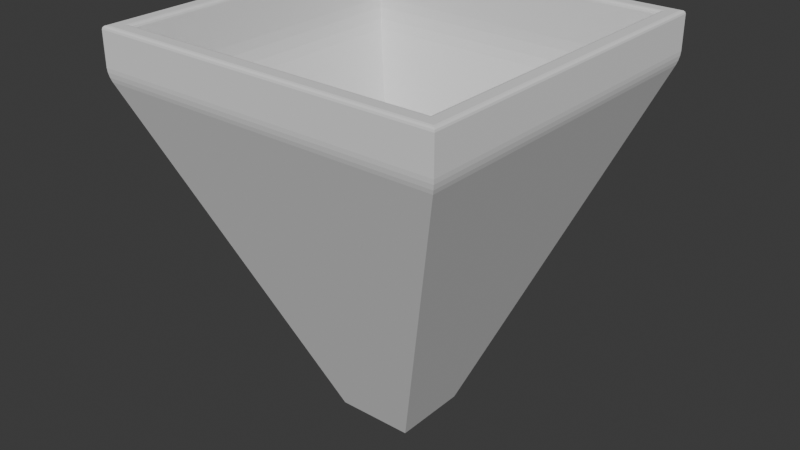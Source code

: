 # Source: 28.blend  (saved by Blender 4.5.90; exported with 4.5.12 LTS)
import bpy
from mathutils import Matrix  # noqa: F401  (used for matrix-valued properties, if any)

bpy.ops.wm.read_factory_settings(use_empty=True)
scene = bpy.context.scene
scene.name = 'Scene'

# ---- collections
col_collection = bpy.data.collections.new('Collection'); scene.collection.children.link(col_collection)
col_boolean_cutters = bpy.data.collections.new('boolean_cutters'); scene.collection.children.link(col_boolean_cutters)
col_boolean_cutters.hide_render = True

# ---- world
world_world = bpy.data.worlds.new('World'); scene.world = world_world
world_world.use_nodes = True; world_world.node_tree.nodes.clear()
_N = world_world.node_tree.nodes; _L = world_world.node_tree.links
n0 = _N.new('ShaderNodeOutputWorld'); n0.name = 'World Output'; n0.location = (200, 100)
n1 = _N.new('ShaderNodeBackground'); n1.name = 'Background'; n1.location = (-200, 100)
n1.inputs[0].default_value = (0.05088, 0.05088, 0.05088, 1.0)
_L.new(n1.outputs[0], n0.inputs[0])
n0.is_active_output = True
world_world.color = (0.05088, 0.05088, 0.05088)
world_world.sun_shadow_jitter_overblur = 0.0

# ---- meshes
me_cube_001 = bpy.data.meshes.new('Cube.001')
me_cube_001.from_pydata([(-0.2003, -0.2003, -0.9012), (-0.2003, 0.2003, -0.9012), (0.2003, -0.2003, -0.9012), (0.2003, 0.2003, -0.9012), (-0.9012, -0.9012, 1.124), (-0.9012, 0.9012, 1.124), (0.9012, 0.9012, 1.124), (0.9012, -0.9012, 1.124), (-0.2223, -0.2223, -1.0), (-0.2223, 0.2223, -1.0), (0.2223, -0.2223, -1.0), (0.2223, 0.2223, -1.0), (-0.2003, -0.2003, -1.0), (-0.2003, 0.2003, -1.0), (0.2003, 0.2003, -1.0), (0.2003, -0.2003, -1.0), (-0.9861, -0.9861, 0.9642), (-1.0, -1.0, 1.038), (-0.993, -0.993, 0.9873), (-0.9981, -0.9981, 1.014), (-1.0, 1.0, 1.038), (-0.9861, 0.9861, 0.9642), (-0.9981, 0.9981, 1.014), (-0.993, 0.993, 0.9873), (1.0, -1.0, 1.038), (0.9861, -0.9861, 0.9642), (0.9981, -0.9981, 1.014), (0.993, -0.993, 0.9873), (1.0, 1.0, 1.038), (0.9861, 0.9861, 0.9642), (0.9981, 0.9981, 1.014), (0.993, 0.993, 0.9873), (-1.0, -1.0, 1.228), (-0.9802, -0.9802, 1.248), (-0.9973, -0.9973, 1.238), (-0.9901, -0.9901, 1.245), (-0.9802, 0.9802, 1.248), (-1.0, 1.0, 1.228), (-0.9901, 0.9901, 1.245), (-0.9973, 0.9973, 1.238), (0.9802, 0.9802, 1.248), (1.0, 1.0, 1.228), (0.9901, 0.9901, 1.245), (0.9973, 0.9973, 1.238), (0.9802, -0.9802, 1.248), (1.0, -1.0, 1.228), (0.9901, -0.9901, 1.245), (0.9973, -0.9973, 1.238), (0.9211, 0.9211, 1.248), (0.9012, 0.9012, 1.228), (0.9111, 0.9111, 1.245), (0.9039, 0.9039, 1.238), (0.9211, -0.9211, 1.248), (0.9012, -0.9012, 1.228), (0.9111, -0.9111, 1.245), (0.9039, -0.9039, 1.238), (-0.9211, 0.9211, 1.248), (-0.9012, 0.9012, 1.228), (-0.9111, 0.9111, 1.245), (-0.9039, 0.9039, 1.238), (-0.9211, -0.9211, 1.248), (-0.9012, -0.9012, 1.228), (-0.9111, -0.9111, 1.245), (-0.9039, -0.9039, 1.238), (-0.9012, -0.9012, 0.9935), (-0.8678, -0.8678, 0.8153), (-0.8968, -0.8968, 0.9358), (-0.8845, -0.8845, 0.8706), (-0.8678, 0.8678, 0.8153), (-0.9012, 0.9012, 0.9935), (-0.8845, 0.8845, 0.8706), (-0.8968, 0.8968, 0.9358), (0.8678, -0.8678, 0.8153), (0.9012, -0.9012, 0.9935), (0.8845, -0.8845, 0.8706), (0.8968, -0.8968, 0.9358), (0.8678, 0.8678, 0.8153), (0.9012, 0.9012, 0.9935), (0.8845, 0.8845, 0.8706), (0.8968, 0.8968, 0.9358)], [], [(3, 14, 15, 2), (2, 15, 12, 0), (1, 13, 14, 3), (0, 12, 13, 1), (9, 11, 10, 15, 14, 13), (13, 12, 15, 10, 8, 9), (17, 20, 22, 19), (19, 22, 23, 18), (18, 23, 21, 16), (20, 28, 30, 22), (22, 30, 31, 23), (23, 31, 29, 21), (28, 24, 26, 30), (30, 26, 27, 31), (31, 27, 25, 29), (24, 17, 19, 26), (26, 19, 18, 27), (27, 18, 16, 25), (10, 25, 16, 8), (8, 16, 21, 9), (9, 21, 29, 11), (11, 29, 25, 10), (33, 36, 38, 35), (35, 38, 39, 34), (34, 39, 37, 32), (36, 40, 42, 38), (38, 42, 43, 39), (39, 43, 41, 37), (40, 44, 46, 42), (42, 46, 47, 43), (43, 47, 45, 41), (44, 33, 35, 46), (46, 35, 34, 47), (47, 34, 32, 45), (49, 53, 55, 51), (51, 55, 54, 50), (50, 54, 52, 48), (61, 57, 59, 63), (63, 59, 58, 62), (62, 58, 56, 60), (53, 61, 63, 55), (55, 63, 62, 54), (54, 62, 60, 52), (57, 49, 51, 59), (59, 51, 50, 58), (58, 50, 48, 56), (20, 17, 32, 37), (40, 48, 52, 60, 33, 44), (33, 60, 56, 48, 40, 36), (17, 24, 45, 32), (28, 20, 37, 41), (24, 28, 41, 45), (6, 49, 57, 5), (7, 53, 49, 6), (4, 61, 53, 7), (5, 57, 61, 4), (65, 68, 70, 67), (67, 70, 71, 66), (66, 71, 69, 64), (68, 76, 78, 70), (70, 78, 79, 71), (71, 79, 77, 69), (76, 72, 74, 78), (78, 74, 75, 79), (79, 75, 73, 77), (72, 65, 67, 74), (74, 67, 66, 75), (75, 66, 64, 73), (2, 0, 65, 72), (64, 4, 7, 73), (0, 1, 68, 65), (69, 5, 4, 64), (1, 3, 76, 68), (77, 6, 5, 69), (73, 7, 6, 77), (3, 2, 72, 76)])
_uv = me_cube_001.uv_layers.new(name='UVMap')
_uv.uv.foreach_set('vector', [0.375, 0.5, 0.375, 0.5, 0.375, 0.75, 0.375, 0.75, 0.375, 0.75, 0.375, 0.75, 0.375, 1.0, 0.375, 1.0, 0.375, 0.25, 0.375, 0.25, 0.375, 0.5, 0.375, 0.5, 0.375, 0.0, 0.375, 0.0, 0.375, 0.25, 0.375, 0.25, 0.125, 0.5, 0.375, 0.5, 0.375, 0.75, 0.3627, 0.7377, 0.3627, 0.5123, 0.1373, 0.5123, 0.1373, 0.5123, 0.1373, 0.7377, 0.3627, 0.7377, 0.375, 0.75, 0.125, 0.75, 0.125, 0.5, 0.625, 0.0, 0.625, 0.25, 0.625, 0.25, 0.625, 0.0002329, 0.625, 0.0002329, 0.625, 0.25, 0.6233, 0.25, 0.6233, 0.0002573, 0.6233, 0.0002573, 0.6233, 0.25, 0.6205, 0.25, 0.6205, 0.0, 0.625, 0.25, 0.625, 0.5, 0.625, 0.5, 0.625, 0.25, 0.625, 0.25, 0.625, 0.5, 0.6233, 0.5, 0.6233, 0.25, 0.6233, 0.25, 0.6233, 0.5, 0.6205, 0.5, 0.6205, 0.25, 0.625, 0.5, 0.625, 0.75, 0.625, 0.75, 0.625, 0.5, 0.625, 0.5, 0.625, 0.75, 0.6233, 0.75, 0.6233, 0.5, 0.6233, 0.5, 0.6233, 0.75, 0.6205, 0.75, 0.6205, 0.5, 0.625, 0.75, 0.625, 1.0, 0.625, 0.9998, 0.625, 0.75, 0.625, 0.75, 0.625, 0.9998, 0.6233, 0.9997, 0.6233, 0.75, 0.6233, 0.75, 0.6233, 0.9997, 0.6205, 1.0, 0.6205, 0.75, 0.375, 0.75, 0.6205, 0.75, 0.6205, 1.0, 0.375, 1.0, 0.375, 0.0, 0.6205, 0.0, 0.6205, 0.25, 0.375, 0.25, 0.375, 0.25, 0.6205, 0.25, 0.6205, 0.5, 0.375, 0.5, 0.375, 0.5, 0.6205, 0.5, 0.6205, 0.75, 0.375, 0.75, 0.8725, 0.7475, 0.8725, 0.5025, 0.8744, 0.5006, 0.8744, 0.7494, 0.625, 0.001239, 0.625, 0.25, 0.625, 0.25, 0.625, 0.000332, 0.625, 0.000332, 0.625, 0.25, 0.625, 0.25, 0.625, 0.0, 0.8725, 0.5025, 0.6275, 0.5025, 0.6259, 0.5003, 0.8744, 0.5006, 0.625, 0.25, 0.6259, 0.5003, 0.625, 0.5, 0.625, 0.25, 0.625, 0.25, 0.625, 0.5, 0.625, 0.5, 0.625, 0.25, 0.6275, 0.5025, 0.6275, 0.7475, 0.6259, 0.7497, 0.6259, 0.5003, 0.6259, 0.5003, 0.6259, 0.7497, 0.625, 0.75, 0.625, 0.5, 0.625, 0.5, 0.625, 0.75, 0.625, 0.75, 0.625, 0.5, 0.6275, 0.7475, 0.8725, 0.7475, 0.8744, 0.7494, 0.6259, 0.7497, 0.6259, 0.7497, 0.625, 0.9988, 0.625, 0.9997, 0.625, 0.75, 0.625, 0.75, 0.625, 0.9997, 0.625, 1.0, 0.625, 0.75, 0.625, 0.5, 0.625, 0.75, 0.625, 0.75, 0.625, 0.5, 0.6373, 0.5123, 0.6373, 0.7377, 0.6361, 0.7389, 0.6361, 0.5111, 0.6361, 0.5111, 0.6361, 0.7389, 0.6349, 0.7401, 0.6349, 0.5099, 0.625, 0.0, 0.625, 0.25, 0.625, 0.25, 0.625, 0.0, 0.8627, 0.7377, 0.8627, 0.5123, 0.8639, 0.5111, 0.8639, 0.7389, 0.8639, 0.7389, 0.8639, 0.5111, 0.8651, 0.5099, 0.8651, 0.7401, 0.625, 0.75, 0.625, 1.0, 0.625, 1.0, 0.625, 0.75, 0.6373, 0.7377, 0.8627, 0.7377, 0.8639, 0.7389, 0.6361, 0.7389, 0.6361, 0.7389, 0.8639, 0.7389, 0.8651, 0.7401, 0.6349, 0.7401, 0.625, 0.25, 0.625, 0.5, 0.625, 0.5, 0.625, 0.25, 0.8627, 0.5123, 0.6373, 0.5123, 0.6361, 0.5111, 0.8639, 0.5111, 0.8639, 0.5111, 0.6361, 0.5111, 0.6349, 0.5099, 0.8651, 0.5099, 0.625, 0.25, 0.625, 0.0, 0.625, 0.0, 0.625, 0.25, 0.6275, 0.5025, 0.6349, 0.5099, 0.6349, 0.7401, 0.8651, 0.7401, 0.8725, 0.7475, 0.6275, 0.7475, 0.8725, 0.7475, 0.8651, 0.7401, 0.8651, 0.5099, 0.6349, 0.5099, 0.6275, 0.5025, 0.8725, 0.5025, 0.625, 1.0, 0.625, 0.75, 0.625, 0.75, 0.625, 1.0, 0.625, 0.5, 0.625, 0.25, 0.625, 0.25, 0.625, 0.5, 0.625, 0.75, 0.625, 0.5, 0.625, 0.5, 0.625, 0.75, 0.625, 0.5, 0.625, 0.5, 0.625, 0.25, 0.625, 0.25, 0.625, 0.75, 0.625, 0.75, 0.625, 0.5, 0.625, 0.5, 0.625, 1.0, 0.625, 1.0, 0.625, 0.75, 0.625, 0.75, 0.625, 0.25, 0.625, 0.25, 0.625, 0.0, 0.625, 0.0, 0.6131, 0.0, 0.6131, 0.25, 0.6205, 0.25, 0.6205, 0.0006889, 0.6205, 0.0006889, 0.6205, 0.25, 0.625, 0.25, 0.625, 0.0006213, 0.625, 0.0006213, 0.625, 0.25, 0.625, 0.25, 0.625, 0.0, 0.6131, 0.25, 0.6131, 0.5, 0.6205, 0.5, 0.6205, 0.25, 0.6205, 0.25, 0.6205, 0.5, 0.625, 0.5, 0.625, 0.25, 0.625, 0.25, 0.625, 0.5, 0.625, 0.5, 0.625, 0.25, 0.6131, 0.5, 0.6131, 0.75, 0.6205, 0.75, 0.6205, 0.5, 0.6205, 0.5, 0.6205, 0.75, 0.625, 0.75, 0.625, 0.5, 0.625, 0.5, 0.625, 0.75, 0.625, 0.75, 0.625, 0.5, 0.6131, 0.75, 0.6131, 1.0, 0.6205, 0.9993, 0.6205, 0.75, 0.6205, 0.75, 0.6205, 0.9993, 0.625, 0.9994, 0.625, 0.75, 0.625, 0.75, 0.625, 0.9994, 0.625, 1.0, 0.625, 0.75, 0.375, 0.75, 0.375, 1.0, 0.6131, 1.0, 0.6131, 0.75, 0.625, 1.0, 0.625, 1.0, 0.625, 0.75, 0.625, 0.75, 0.375, 0.0, 0.375, 0.25, 0.6131, 0.25, 0.6131, 0.0, 0.625, 0.25, 0.625, 0.25, 0.625, 0.0, 0.625, 0.0, 0.375, 0.25, 0.375, 0.5, 0.6131, 0.5, 0.6131, 0.25, 0.625, 0.5, 0.625, 0.5, 0.625, 0.25, 0.625, 0.25, 0.625, 0.75, 0.625, 0.75, 0.625, 0.5, 0.625, 0.5, 0.375, 0.5, 0.375, 0.75, 0.6131, 0.75, 0.6131, 0.5])
me_cube_001.update()

# ---- objects
ob_cube = bpy.data.objects.new('Cube', me_cube_001)

# ---- transforms, parenting, visibility, modifiers, constraints
ob_cube.location = (0.0, 0.0, 0.0)

# ---- collection membership
col_collection.objects.link(ob_cube)

# ---- scene / render settings (as saved in the file)
scene.frame_start = 1; scene.frame_end = 250; scene.frame_set(1)
scene.render.engine = 'BLENDER_EEVEE_NEXT'
bpy.context.view_layer.update()

# ---- added for rendering (the .blend has no active camera and no usable light): camera, sun
cam_auto = bpy.data.cameras.new('AutoCamera')
cam_auto.lens = 50.0
cam_auto.sensor_width = 36.0
cam_auto.clip_end = 1000.0
ob_auto_camera = bpy.data.objects.new('AutoCamera', cam_auto)
scene.collection.objects.link(ob_auto_camera)
ob_auto_camera.location = (3.34255, -4.01106, 2.79782)
ob_auto_camera.rotation_euler = (1.09748, -7.21219e-08, 0.694738)
scene.camera = ob_auto_camera
light_auto_sun = bpy.data.lights.new('AutoSun', 'SUN')
light_auto_sun.energy = 3.0
light_auto_sun.angle = 0.0523599
ob_auto_sun = bpy.data.objects.new('AutoSun', light_auto_sun)
scene.collection.objects.link(ob_auto_sun)
ob_auto_sun.rotation_euler = (0.872665, 0.174533, 0.523599)
bpy.context.view_layer.update()
